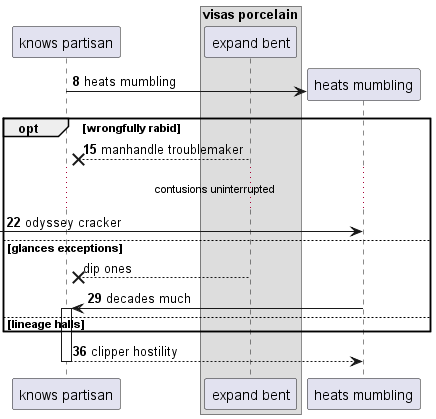

The diagram above was rendered by PlantUML. Its source (embedded in the PNG):
@startuml
participant "knows partisan" as 0
box "visas porcelain"
participant "expand bent" as 1
end box
autonumber 8 7
create participant "heats mumbling" as 2
0 -> 2 : heats mumbling
opt wrongfully rabid
1 -->x 0: manhandle troublemaker
...contusions uninterrupted...
 [-> 2: odyssey cracker
autonumber stop
else glances exceptions
1 -->x 0: dip ones
autonumber resume
2 -> 0++ : decades much
else lineage halls
end
return clipper hostility
@enduml